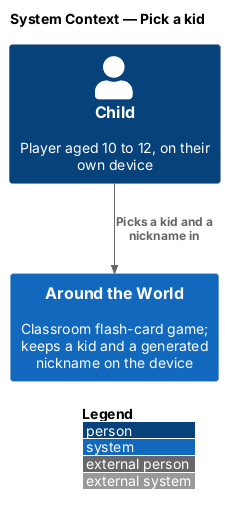

The diagram above was rendered by PlantUML. Its source (embedded in the PNG):
@startuml
!include <C4/C4_Context>
LAYOUT_WITH_LEGEND()
title System Context — Pick a kid

Person(child, "Child", "Player aged 10 to 12, on their own device")
System(atw, "Around the World", "Classroom flash-card game; keeps a kid and a generated nickname on the device")

Rel(child, atw, "Picks a kid and a nickname in")
@enduml